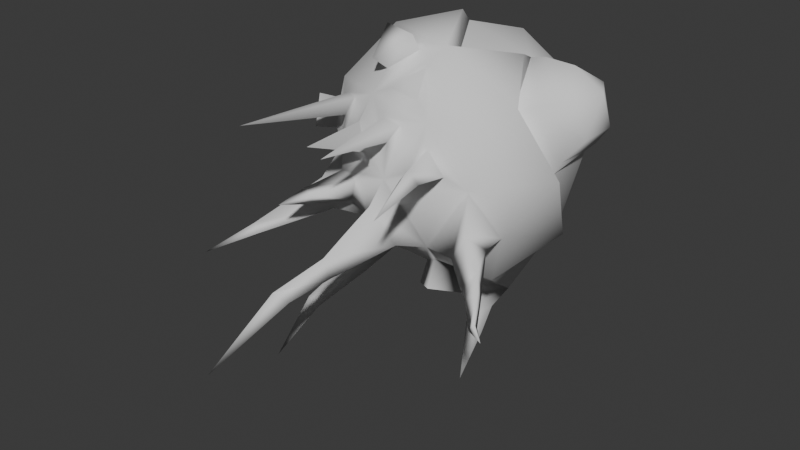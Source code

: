 # Source: Gautcher.blend  (saved by Blender 4.4.32; exported with 4.5.12 LTS)
import bpy
from mathutils import Matrix  # noqa: F401  (used for matrix-valued properties, if any)

bpy.ops.wm.read_factory_settings(use_empty=True)
scene = bpy.context.scene
scene.name = 'Scene'

# ---- collections
col_collection = bpy.data.collections.new('Collection'); scene.collection.children.link(col_collection)

# ---- world
world_world = bpy.data.worlds.new('World'); scene.world = world_world
world_world.use_nodes = True; world_world.node_tree.nodes.clear()
_N = world_world.node_tree.nodes; _L = world_world.node_tree.links
n0 = _N.new('ShaderNodeOutputWorld'); n0.name = 'World Output'; n0.location = (300, 300)
n1 = _N.new('ShaderNodeBackground'); n1.name = 'Background'; n1.location = (10, 300)
n1.inputs[0].default_value = (0.05088, 0.05088, 0.05088, 1.0)
_L.new(n1.outputs[0], n0.inputs[0])
n0.is_active_output = True
world_world.color = (0.05088, 0.05088, 0.05088)
world_world.use_sun_shadow = False
world_world.sun_shadow_jitter_overblur = 0.0

# ---- meshes
me_icosphere = bpy.data.meshes.new('Icosphere')
me_icosphere.from_pydata([(0.0, 0.0, -0.4178), (-0.3916, 0.02155, -0.1936), (-0.1173, 0.3595, -0.1907), (0.308, 0.2213, -0.1907), (-0.3294, -0.1499, 0.2527), (-0.3075, 0.2213, 0.1897), (0.1178, 0.3595, 0.1897), (0.3012, 5.086e-10, 0.3597), (-0.01891, 0.009411, 0.4204), (0.2641, -0.04871, -0.3683), (0.3877, 0.001211, -0.2392), (0.2149, 0.1613, -0.3836), (-0.195, 0.1408, -0.3439), (-0.05144, 0.2478, -0.3836), (-0.2642, 0.216, -0.2214), (0.112, 0.3417, -0.2241), (0.4359, -0.1274, 0.02057), (0.4073, 0.1183, 0.01966), (-0.1583, -0.2187, -0.4081), (-0.4406, -0.1176, 0.008773), (-0.2935, -0.2187, -0.3261), (-0.2497, 0.3417, -0.0005191), (-0.3848, 0.1284, -0.0002519), (0.2502, 0.3417, -0.0005191), (0.0002436, 0.423, -0.0005191), (0.3206, -0.2009, 0.2356), (-0.2633, -0.1023, -0.4288), (-0.3788, -0.008301, 0.2027), (-0.1115, 0.3417, 0.2231), (0.3046, 0.1929, 0.2249), (0.1091, -0.2201, 0.3764), (0.2378, 0.009411, 0.3427), (-0.1905, -0.1388, 0.3845), (-0.1806, 0.1291, 0.3612), (0.06933, 0.2103, 0.3612), (0.5182, 0.07649, 0.1448), (0.5262, 1.209e-09, 0.285), (0.4531, 0.1238, 0.2749), (0.5182, -0.07649, 0.1448), (0.4531, -0.1238, 0.2749), (0.4129, 1.379e-09, 0.3553), (0.3585, -0.1766, 0.2449), (0.4514, -0.1091, 0.05925), (0.4514, 0.1091, 0.05925), (0.3585, 0.1766, 0.2449), (-0.07503, -0.2377, -0.3948), (6.147e-07, -0.006749, -0.4638), (0.2589, -0.1944, -0.4131), (0.323, -0.2391, -0.2085), (0.1275, -0.3946, -0.2448), (-0.1276, -0.3996, -0.2085), (0.4205, -0.01031, -0.25), (-0.2762, 0.0007632, -0.4125), (-0.345, -0.2198, -0.1998), (-0.3961, 0.003893, -0.222), (0.4677, -0.1362, 0.004291), (6.147e-07, -0.4686, -0.001969), (0.2765, -0.3766, -0.001969), (0.1276, -0.3996, 0.2046), (-0.4661, -0.1558, -0.002505), (-0.3084, -0.3326, -0.007788), (-0.3541, -0.2624, 0.2176), (0.3542, -0.2296, 0.2584), (-0.1214, -0.3804, 0.2408), (0.0819, -0.2498, 0.4161), (-0.2074, -0.1558, 0.4161), (0.2287, 0.1584, -0.4345), (-0.3123, 0.1393, -0.264), (-0.426, -0.0377, 0.2106), (-0.025, -0.02197, 0.4644), (0.2519, -0.05363, 0.3723), (-0.2705, -0.3296, -0.4387), (-0.2042, -0.3297, -0.479), (-0.2557, -0.2725, -0.4891), (-0.3053, -0.5318, -0.5369), (-0.2608, -0.5318, -0.5639), (-0.2954, -0.4935, -0.5707), (-0.3357, -0.6723, -0.731), (-0.07439, -0.5012, -0.1969), (0.07028, -0.4901, -0.218), (-0.0002435, -0.5413, -0.07696), (-0.01349, -0.7427, -0.1857), (-0.007516, -0.7307, -0.2694), (-0.08861, -0.7147, -0.2601), (-0.068, -0.9283, -0.2547), (-0.03259, -0.8923, -0.2932), (-0.07372, -0.898, -0.315), (-0.1364, -1.157, -0.4734), (-0.2703, -0.4194, -0.212), (-0.3588, -0.3441, -0.2289), (-0.3372, -0.4105, -0.1159), (-0.4318, -0.6443, -0.278), (-0.4622, -0.6198, -0.2881), (-0.4548, -0.6357, -0.246), (-0.5616, -0.7803, -0.3411), (0.3417, -0.3549, -0.1981), (0.2496, -0.4213, -0.2336), (0.3198, -0.4428, -0.1209), (0.4094, -0.4673, -0.2763), (0.3552, -0.5109, -0.2688), (0.3965, -0.4801, -0.2088), (0.4482, -0.526, -0.2665), (0.4078, -0.5592, -0.2631), (0.4576, -0.5638, -0.2313), (0.4823, -0.5897, -0.3262), (0.4656, -0.612, -0.3314), (0.4781, -0.605, -0.3027), (0.533, -0.6418, -0.3355), (0.2094, -0.4171, 0.0459), (0.1494, -0.4264, 0.1291), (0.09797, -0.4542, 0.0459), (0.2151, -0.5526, 0.06929), (0.186, -0.5691, 0.1165), (0.1507, -0.5665, 0.07174), (0.2297, -0.7831, 0.03674), (0.027, -0.2645, -0.3827), (0.104, -0.3242, -0.3256), (0.1302, -0.231, -0.3827), (0.03678, -0.3162, -0.4481), (0.1452, -0.4112, -0.3911), (0.1854, -0.273, -0.455), (-0.136, -0.2242, 0.3828), (-0.0178, -0.2626, 0.3828), (-0.1033, -0.3247, 0.3175), (-0.1618, -0.2543, 0.4454), (-0.0146, -0.3022, 0.4454), (-0.1211, -0.3796, 0.364), (-0.3628, -0.3001, 0.03361), (-0.3829, -0.2559, 0.1284), (-0.4289, -0.2121, 0.03805), (-0.4177, -0.3504, 0.03755), (-0.4405, -0.3003, 0.1448), (-0.4925, -0.2508, 0.04257), (-0.08515, 0.2565, -0.4469), (-0.03081, -0.07233, -0.5172), (0.1381, 0.09589, -0.6197), (-0.03563, 0.1551, -0.6315), (0.03673, -0.0085, -0.634), (0.1095, 0.03157, -0.6808), (0.02865, 0.07289, -0.6866), (0.0422, -0.03654, -0.7462), (0.1004, -0.01753, -0.7796), (0.0441, 0.02254, -0.7867), (0.1195, -0.175, -0.8992), (-0.129, -0.4625, -0.04856), (-0.1712, -0.4374, -0.1451), (-0.2287, -0.4217, -0.05207), (-0.2005, -0.5978, -0.07661), (-0.2302, -0.5818, -0.1247), (-0.2676, -0.5704, -0.07897), (-0.2746, -0.6864, -0.102), (-0.1524, -0.411, 0.1453), (-0.2145, -0.3999, 0.05097), (-0.1071, -0.4438, 0.05476), (-0.206, -0.6123, 0.1017), (-0.2851, -0.3195, 0.1889), (-0.2704, -0.3517, 0.1199), (-0.2173, -0.3611, 0.2005), (-0.4218, -0.7028, 0.1485), (0.07549, -0.3888, 0.2625), (0.05073, -0.3126, 0.3502), (-0.04168, -0.3797, 0.2796), (0.0304, -0.4035, 0.3356), (0.0001448, -0.4485, 0.1212), (0.03788, -0.4281, 0.1822), (-0.03575, -0.4224, 0.193), (-0.004623, -0.7566, 0.1628)], [], [(12, 13, 133, 52), (2, 14, 21), (3, 15, 23), (1, 19, 22), (2, 21, 24), (3, 23, 17), (5, 27, 33), (6, 28, 34), (44, 7, 40, 37), (31, 34, 8), (31, 29, 34), (29, 6, 34), (34, 33, 8), (34, 28, 33), (28, 5, 33), (33, 32, 8), (33, 27, 32), (27, 4, 32), (30, 31, 8), (7, 41, 39, 40), (41, 42, 38, 39), (17, 23, 29), (23, 6, 29), (24, 28, 6), (24, 21, 28), (21, 5, 28), (22, 27, 5), (22, 19, 27), (53, 52, 26, 20), (52, 45, 18, 26), (20, 26, 73, 71), (10, 16, 55, 51), (19, 1, 54, 59), (42, 43, 35, 38), (23, 24, 6), (23, 15, 24), (15, 2, 24), (21, 22, 5), (21, 14, 22), (14, 1, 22), (14, 12, 52, 67), (31, 30, 64, 70), (8, 32, 65, 69), (12, 0, 46, 52), (11, 9, 47, 66), (32, 4, 61, 65), (43, 44, 37, 35), (16, 10, 17), (10, 3, 17), (11, 15, 3), (11, 13, 15), (13, 2, 15), (13, 14, 2), (13, 12, 14), (0, 11, 66, 46), (9, 10, 51, 47), (30, 8, 69, 64), (27, 19, 59, 68), (10, 11, 3), (10, 9, 11), (1, 14, 67, 54), (16, 25, 62, 55), (4, 27, 68, 61), (25, 31, 70, 62), (36, 37, 40), (39, 36, 40), (35, 37, 36), (38, 36, 39), (38, 35, 36), (17, 29, 44, 43), (16, 17, 43, 42), (25, 16, 42, 41), (31, 25, 41, 7), (29, 31, 7, 44), (66, 47, 135), (48, 47, 51), (52, 133, 136), (48, 51, 55), (49, 56, 80, 79), (54, 53, 59), (48, 55, 57), (56, 60, 146, 144), (58, 62, 64), (61, 63, 65), (65, 64, 69), (63, 64, 122, 123), (64, 63, 161, 160), (64, 62, 70), (59, 61, 68), (60, 63, 157, 156), (56, 63, 151, 153), (63, 56, 163, 165), (57, 62, 58), (57, 55, 62), (59, 60, 127, 129), (59, 53, 60), (60, 53, 89, 90), (56, 57, 108, 110), (56, 49, 57), (57, 49, 96, 97), (52, 54, 67), (52, 53, 54), (45, 53, 20, 18), (45, 50, 53), (45, 49, 50), (47, 49, 116, 117), (47, 48, 49), (71, 73, 76, 74), (26, 18, 72, 73), (18, 20, 71, 72), (74, 76, 77), (73, 72, 75, 76), (72, 71, 74, 75), (78, 79, 82, 83), (76, 75, 77), (75, 74, 77), (56, 50, 78, 80), (50, 49, 79, 78), (83, 82, 85, 86), (80, 78, 83, 81), (79, 80, 81, 82), (86, 85, 87), (81, 83, 86, 84), (82, 81, 84, 85), (84, 86, 87), (85, 84, 87), (90, 89, 92, 93), (50, 60, 90, 88), (53, 50, 88, 89), (93, 92, 94), (88, 90, 93, 91), (89, 88, 91, 92), (91, 93, 94), (92, 91, 94), (97, 96, 99, 100), (48, 57, 97, 95), (49, 48, 95, 96), (100, 99, 102, 103), (95, 97, 100, 98), (96, 95, 98, 99), (103, 102, 105, 106), (98, 100, 103, 101), (99, 98, 101, 102), (106, 105, 107), (101, 103, 106, 104), (102, 101, 104, 105), (104, 106, 107), (105, 104, 107), (110, 108, 111, 113), (58, 56, 110, 109), (57, 58, 109, 108), (113, 111, 114), (109, 110, 113, 112), (108, 109, 112, 111), (112, 113, 114), (111, 112, 114), (117, 116, 119, 120), (45, 47, 117, 115), (49, 45, 115, 116), (118, 120, 119), (115, 117, 120, 118), (116, 115, 118, 119), (123, 122, 125, 126), (65, 63, 123, 121), (64, 65, 121, 122), (124, 126, 125), (121, 123, 126, 124), (122, 121, 124, 125), (129, 127, 130, 132), (61, 59, 129, 128), (60, 61, 128, 127), (132, 130, 131), (128, 129, 132, 131), (127, 128, 131, 130), (133, 66, 135, 136), (13, 11, 66, 133), (134, 47, 45), (134, 45, 52), (47, 134, 135), (134, 52, 136), (136, 135, 138, 139), (139, 138, 141, 142), (134, 136, 139, 137), (135, 134, 137, 138), (142, 141, 143), (137, 139, 142, 140), (138, 137, 140, 141), (140, 142, 143), (141, 140, 143), (144, 146, 149, 147), (60, 50, 145, 146), (50, 56, 144, 145), (147, 149, 150), (146, 145, 148, 149), (145, 144, 147, 148), (151, 152, 154), (149, 148, 150), (148, 147, 150), (60, 56, 153, 152), (63, 60, 152, 151), (155, 156, 158), (152, 153, 154), (153, 151, 154), (63, 61, 155, 157), (61, 60, 156, 155), (159, 160, 162), (157, 155, 158), (156, 157, 158), (63, 58, 159, 161), (58, 64, 160, 159), (163, 164, 166), (161, 159, 162), (160, 161, 162), (58, 63, 165, 164), (56, 58, 164, 163), (164, 165, 166), (165, 163, 166)])
me_icosphere.polygons.foreach_set('use_smooth', [True] * 217)
_k = set([(1, 14), (1, 19), (8, 30), (8, 32), (9, 10), (9, 11), (10, 16), (11, 13), (12, 13), (12, 14), (16, 17), (16, 25), (17, 29), (19, 27), (25, 31), (27, 32), (29, 31), (30, 31)])
me_icosphere.attributes.new('sharp_edge', 'BOOLEAN', 'EDGE').data.foreach_set('value', [ (min(e.vertices), max(e.vertices)) in _k for e in me_icosphere.edges])
_uv = me_icosphere.uv_layers.new(name='UVMap')
_uv.uv.foreach_set('vector', [0.457, 0.3794, 0.3466, 0.3898, 0.3576, 0.3522, 0.5275, 0.3078, 0.6926, 0.201, 0.7116, 0.1253, 0.7682, 0.1923, 0.6246, 0.3464, 0.6486, 0.2698, 0.7015, 0.3464, 0.7839, 0.05895, 0.8812, 0.06589, 0.8188, 0.1266, 0.6926, 0.201, 0.7682, 0.1923, 0.7312, 0.2669, 0.6246, 0.3464, 0.7015, 0.3464, 0.6665, 0.4314, 0.8445, 0.1985, 0.9111, 0.1522, 0.8963, 0.2603, 0.775, 0.3285, 0.8125, 0.2646, 0.8508, 0.3402, 0.03426, 0.8091, 0.0532, 0.7409, 0.08869, 0.7619, 0.07156, 0.8063, 0.8808, 0.4207, 0.8508, 0.3402, 0.9305, 0.328, 0.8808, 0.4207, 0.7782, 0.4162, 0.8508, 0.3402, 0.7782, 0.4162, 0.775, 0.3285, 0.8508, 0.3402, 0.8508, 0.3402, 0.8963, 0.2603, 0.9305, 0.328, 0.8508, 0.3402, 0.8125, 0.2646, 0.8963, 0.2603, 0.8125, 0.2646, 0.8445, 0.1985, 0.8963, 0.2603, 0.8963, 0.2603, 0.9858, 0.2473, 0.9305, 0.328, 0.8963, 0.2603, 0.9111, 0.1522, 0.9858, 0.2473, 0.2229, 0.7304, 0.2831, 0.7281, 0.3118, 0.788, 0.9767, 0.4122, 0.8808, 0.4207, 0.9305, 0.328, 0.2241, 0.8286, 0.1815, 0.886, 0.1616, 0.8542, 0.1869, 0.8135, 0.1815, 0.886, 0.1151, 0.9079, 0.1202, 0.871, 0.1616, 0.8542, 0.6665, 0.4314, 0.7015, 0.3464, 0.7782, 0.4162, 0.7015, 0.3464, 0.775, 0.3285, 0.7782, 0.4162, 0.7312, 0.2669, 0.8125, 0.2646, 0.775, 0.3285, 0.7312, 0.2669, 0.7682, 0.1923, 0.8125, 0.2646, 0.7682, 0.1923, 0.8445, 0.1985, 0.8125, 0.2646, 0.8188, 0.1266, 0.9111, 0.1522, 0.8445, 0.1985, 0.8188, 0.1266, 0.8812, 0.06589, 0.9111, 0.1522, 0.195, 0.01535, 0.234, 0.05018, 0.2159, 0.05609, 0.188, 0.03929, 0.1058, 0.05492, 0.151, 0.0339, 0.1529, 0.0474, 0.124, 0.05948, 0.188, 0.03929, 0.2159, 0.05609, 0.192, 0.07375, 0.1775, 0.07394, 0.6871, 0.8543, 0.6127, 0.8109, 0.6198, 0.8007, 0.6904, 0.8423, 0.2269, 0.6388, 0.1744, 0.5659, 0.1817, 0.5566, 0.2417, 0.6309, 0.1151, 0.9079, 0.05543, 0.8738, 0.08265, 0.8493, 0.1202, 0.871, 0.7015, 0.3464, 0.7312, 0.2669, 0.775, 0.3285, 0.7015, 0.3464, 0.6486, 0.2698, 0.7312, 0.2669, 0.6486, 0.2698, 0.6926, 0.201, 0.7312, 0.2669, 0.7682, 0.1923, 0.8188, 0.1266, 0.8445, 0.1985, 0.7682, 0.1923, 0.7116, 0.1253, 0.8188, 0.1266, 0.7116, 0.1253, 0.7839, 0.05895, 0.8188, 0.1266, 0.09659, 0.5284, 0.1238, 0.477, 0.1844, 0.4777, 0.1324, 0.5261, 0.4927, 0.8989, 0.4312, 0.8297, 0.4269, 0.8093, 0.4897, 0.873, 0.3425, 0.8714, 0.3118, 0.788, 0.3239, 0.7808, 0.35, 0.8516, 0.8996, 0.71, 0.9018, 0.6202, 0.9166, 0.613, 0.9596, 0.6985, 0.1701, 0.3896, 0.06054, 0.3381, 0.003909, 0.2748, 0.1821, 0.362, 0.3118, 0.788, 0.2831, 0.7281, 0.3081, 0.6931, 0.3239, 0.7808, 0.05543, 0.8738, 0.03426, 0.8091, 0.07156, 0.8063, 0.08265, 0.8493, 0.6052, 0.4953, 0.564, 0.3985, 0.6665, 0.4314, 0.564, 0.3985, 0.6246, 0.3464, 0.6665, 0.4314, 0.562, 0.2946, 0.6486, 0.2698, 0.6246, 0.3464, 0.562, 0.2946, 0.6127, 0.1868, 0.6486, 0.2698, 0.6127, 0.1868, 0.6926, 0.201, 0.6486, 0.2698, 0.6127, 0.1868, 0.7116, 0.1253, 0.6926, 0.201, 0.6127, 0.1868, 0.648, 0.1212, 0.7116, 0.1253, 0.9018, 0.6202, 0.8565, 0.5349, 0.8727, 0.5264, 0.9166, 0.613, 0.7499, 0.8491, 0.6871, 0.8543, 0.6904, 0.8423, 0.767, 0.7988, 0.4312, 0.8297, 0.3425, 0.8714, 0.35, 0.8516, 0.4269, 0.8093, 0.2229, 0.7304, 0.2269, 0.6388, 0.2417, 0.6309, 0.2374, 0.7151, 0.564, 0.3985, 0.562, 0.2946, 0.6246, 0.3464, 0.564, 0.3985, 0.5123, 0.3556, 0.562, 0.2946, 0.1744, 0.5659, 0.09659, 0.5284, 0.1324, 0.5261, 0.1817, 0.5566, 0.6127, 0.8109, 0.5406, 0.8231, 0.5334, 0.8067, 0.6198, 0.8007, 0.2831, 0.7281, 0.2229, 0.7304, 0.2374, 0.7151, 0.3081, 0.6931, 0.5406, 0.8231, 0.4927, 0.8989, 0.4897, 0.873, 0.5334, 0.8067, 0.1259, 0.813, 0.07156, 0.8063, 0.08869, 0.7619, 0.1616, 0.8542, 0.1259, 0.813, 0.1869, 0.8135, 0.08265, 0.8493, 0.07156, 0.8063, 0.1259, 0.813, 0.1202, 0.871, 0.1259, 0.813, 0.1616, 0.8542, 0.1202, 0.871, 0.08265, 0.8493, 0.1259, 0.813, 0.04072, 0.8872, 0.01447, 0.8109, 0.03426, 0.8091, 0.05543, 0.8738, 0.1129, 0.9227, 0.04072, 0.8872, 0.05543, 0.8738, 0.1151, 0.9079, 0.1895, 0.8987, 0.1129, 0.9227, 0.1151, 0.9079, 0.1815, 0.886, 0.2432, 0.8388, 0.1895, 0.8987, 0.1815, 0.886, 0.2241, 0.8286, 0.01447, 0.8109, 0.03097, 0.7366, 0.0532, 0.7409, 0.03426, 0.8091, 0.1821, 0.362, 0.003909, 0.2748, 0.2168, 0.2408, 0.7016, 0.7498, 0.767, 0.7988, 0.6904, 0.8423, 0.5275, 0.3078, 0.3576, 0.3522, 0.3292, 0.2353, 0.7016, 0.7498, 0.6904, 0.8423, 0.6198, 0.8007, 0.4493, 0.5523, 0.5012, 0.5897, 0.4805, 0.6027, 0.4436, 0.5804, 0.1817, 0.5566, 0.2635, 0.5514, 0.2417, 0.6309, 0.7016, 0.7498, 0.6198, 0.8007, 0.578, 0.6997, 0.4745, 0.6318, 0.3316, 0.608, 0.3825, 0.5952, 0.4251, 0.6028, 0.4853, 0.7255, 0.5334, 0.8067, 0.4269, 0.8093, 0.3081, 0.6931, 0.3958, 0.7051, 0.3239, 0.7808, 0.3239, 0.7808, 0.4269, 0.8093, 0.35, 0.8516, 0.3958, 0.7051, 0.4269, 0.8093, 0.4007, 0.7819, 0.388, 0.7391, 0.4269, 0.8093, 0.3958, 0.7051, 0.4164, 0.7264, 0.4309, 0.7756, 0.4269, 0.8093, 0.5334, 0.8067, 0.4897, 0.873, 0.2417, 0.6309, 0.3081, 0.6931, 0.2374, 0.7151, 0.3316, 0.608, 0.3958, 0.7051, 0.3635, 0.6865, 0.3459, 0.6563, 0.4745, 0.6318, 0.3958, 0.7051, 0.3963, 0.6698, 0.4246, 0.6434, 0.3958, 0.7051, 0.4745, 0.6318, 0.4568, 0.6749, 0.434, 0.6961, 0.578, 0.6997, 0.5334, 0.8067, 0.4853, 0.7255, 0.578, 0.6997, 0.6198, 0.8007, 0.5334, 0.8067, 0.2417, 0.6309, 0.3316, 0.608, 0.3095, 0.6284, 0.2686, 0.6386, 0.2417, 0.6309, 0.2635, 0.5514, 0.3316, 0.608, 0.2799, 0.575, 0.2512, 0.6176, 0.2314, 0.5931, 0.2464, 0.5596, 0.4745, 0.6318, 0.578, 0.6997, 0.5409, 0.6946, 0.5003, 0.6681, 0.4745, 0.6318, 0.5731, 0.5939, 0.578, 0.6997, 0.312, 0.7698, 0.3359, 0.6829, 0.372, 0.7085, 0.3575, 0.7565, 0.1844, 0.4777, 0.1817, 0.5566, 0.1324, 0.5261, 0.1844, 0.4777, 0.2635, 0.5514, 0.1817, 0.5566, 0.151, 0.0339, 0.195, 0.01535, 0.188, 0.03929, 0.1529, 0.0474, 0.878, 0.7673, 0.8817, 0.6787, 0.9771, 0.7052, 0.878, 0.7673, 0.7923, 0.7015, 0.8817, 0.6787, 0.767, 0.7988, 0.7923, 0.7015, 0.8085, 0.7372, 0.8074, 0.7763, 0.767, 0.7988, 0.7016, 0.7498, 0.7923, 0.7015, 0.1775, 0.07394, 0.192, 0.07375, 0.1852, 0.1174, 0.1753, 0.1182, 0.124, 0.05948, 0.1529, 0.0474, 0.1622, 0.07645, 0.1483, 0.07434, 0.1529, 0.0474, 0.188, 0.03929, 0.1775, 0.07394, 0.1622, 0.07645, 0.1753, 0.1182, 0.1852, 0.1174, 0.1704, 0.166, 0.1483, 0.07434, 0.1622, 0.07645, 0.1656, 0.1196, 0.1558, 0.1175, 0.1622, 0.07645, 0.1775, 0.07394, 0.1753, 0.1182, 0.1656, 0.1196, 0.4036, 0.5869, 0.4436, 0.5804, 0.432, 0.646, 0.4121, 0.6444, 0.1558, 0.1175, 0.1656, 0.1196, 0.1704, 0.166, 0.1656, 0.1196, 0.1753, 0.1182, 0.1704, 0.166, 0.348, 0.5856, 0.397, 0.5598, 0.4036, 0.5869, 0.3672, 0.6009, 0.397, 0.5598, 0.4493, 0.5523, 0.4436, 0.5804, 0.4036, 0.5869, 0.4121, 0.6444, 0.432, 0.646, 0.4283, 0.6889, 0.4174, 0.694, 0.3672, 0.6009, 0.4036, 0.5869, 0.4121, 0.6444, 0.3867, 0.6496, 0.4436, 0.5804, 0.4805, 0.6027, 0.4523, 0.6488, 0.432, 0.646, 0.4174, 0.694, 0.4283, 0.6889, 0.4164, 0.772, 0.3867, 0.6496, 0.4121, 0.6444, 0.4174, 0.694, 0.4002, 0.6959, 0.432, 0.646, 0.4523, 0.6488, 0.4421, 0.697, 0.4283, 0.6889, 0.4002, 0.6959, 0.4174, 0.694, 0.4164, 0.772, 0.4283, 0.6889, 0.4421, 0.697, 0.4164, 0.772, 0.2464, 0.5596, 0.2314, 0.5931, 0.1683, 0.5604, 0.1719, 0.5494, 0.2809, 0.5162, 0.2799, 0.575, 0.2464, 0.5596, 0.2458, 0.5258, 0.2431, 0.4678, 0.2809, 0.5162, 0.2458, 0.5258, 0.2312, 0.4968, 0.1719, 0.5494, 0.1683, 0.5604, 0.1186, 0.5506, 0.2458, 0.5258, 0.2464, 0.5596, 0.1719, 0.5494, 0.1693, 0.5395, 0.2312, 0.4968, 0.2458, 0.5258, 0.1693, 0.5395, 0.1684, 0.5294, 0.1693, 0.5395, 0.1719, 0.5494, 0.1186, 0.5506, 0.1684, 0.5294, 0.1693, 0.5395, 0.1175, 0.5332, 0.3575, 0.7565, 0.372, 0.7085, 0.4111, 0.7439, 0.3948, 0.7636, 0.3972, 0.6465, 0.475, 0.6399, 0.4576, 0.683, 0.4131, 0.6823, 0.3359, 0.6829, 0.3972, 0.6465, 0.4131, 0.6823, 0.372, 0.7085, 0.3948, 0.7636, 0.4111, 0.7439, 0.4292, 0.7647, 0.4213, 0.7849, 0.4131, 0.6823, 0.4576, 0.683, 0.4481, 0.7195, 0.4311, 0.7337, 0.372, 0.7085, 0.4131, 0.6823, 0.4311, 0.7337, 0.4111, 0.7439, 0.4213, 0.7849, 0.4292, 0.7647, 0.4559, 0.7881, 0.4476, 0.7946, 0.4311, 0.7337, 0.4481, 0.7195, 0.4649, 0.7493, 0.4461, 0.7525, 0.4111, 0.7439, 0.4311, 0.7337, 0.4461, 0.7525, 0.4292, 0.7647, 0.4476, 0.7946, 0.4559, 0.7881, 0.475, 0.8049, 0.4461, 0.7525, 0.4649, 0.7493, 0.47, 0.7763, 0.4617, 0.781, 0.4292, 0.7647, 0.4461, 0.7525, 0.4617, 0.781, 0.4559, 0.7881, 0.4617, 0.781, 0.47, 0.7763, 0.475, 0.8049, 0.4559, 0.7881, 0.4617, 0.781, 0.475, 0.8049, 0.5577, 0.844, 0.5924, 0.8244, 0.6046, 0.8722, 0.5829, 0.8817, 0.4853, 0.7255, 0.4745, 0.6318, 0.5003, 0.6681, 0.5046, 0.7044, 0.578, 0.6997, 0.4853, 0.7255, 0.5046, 0.7044, 0.5409, 0.6946, 0.5829, 0.8817, 0.6046, 0.8722, 0.6273, 0.951, 0.5308, 0.8654, 0.5577, 0.844, 0.5829, 0.8817, 0.5692, 0.897, 0.5924, 0.8244, 0.6273, 0.8216, 0.6253, 0.8717, 0.6046, 0.8722, 0.5692, 0.897, 0.5829, 0.8817, 0.6273, 0.951, 0.6046, 0.8722, 0.6253, 0.8717, 0.6273, 0.951, 0.6811, 0.6919, 0.7204, 0.6866, 0.7358, 0.7245, 0.6807, 0.7268, 0.878, 0.7673, 0.767, 0.7988, 0.8074, 0.7763, 0.8408, 0.7618, 0.7923, 0.7015, 0.878, 0.7673, 0.8408, 0.7618, 0.8085, 0.7372, 0.6316, 0.7023, 0.6807, 0.7268, 0.6346, 0.7571, 0.6469, 0.6766, 0.6811, 0.6919, 0.6807, 0.7268, 0.6316, 0.7023, 0.6139, 0.6561, 0.6469, 0.6766, 0.6316, 0.7023, 0.5811, 0.6802, 0.287, 0.8795, 0.282, 0.8337, 0.307, 0.8273, 0.3133, 0.8802, 0.3239, 0.7808, 0.3958, 0.7051, 0.388, 0.7391, 0.3582, 0.7702, 0.4269, 0.8093, 0.3239, 0.7808, 0.3582, 0.7702, 0.4007, 0.7819, 0.3569, 0.8482, 0.3133, 0.8802, 0.307, 0.8273, 0.2804, 0.9237, 0.287, 0.8795, 0.3133, 0.8802, 0.3044, 0.9325, 0.282, 0.8337, 0.2655, 0.7923, 0.2869, 0.7783, 0.307, 0.8273, 0.8173, 0.8946, 0.7787, 0.8978, 0.7736, 0.872, 0.8173, 0.8684, 0.3081, 0.6931, 0.2417, 0.6309, 0.2686, 0.6386, 0.2959, 0.6641, 0.3316, 0.608, 0.3081, 0.6931, 0.2959, 0.6641, 0.3095, 0.6284, 0.8173, 0.8684, 0.7736, 0.872, 0.7913, 0.8333, 0.8563, 0.8976, 0.8173, 0.8946, 0.8173, 0.8684, 0.8607, 0.8719, 0.7787, 0.8978, 0.743, 0.9087, 0.733, 0.8846, 0.7736, 0.872, 0.3576, 0.3522, 0.1821, 0.362, 0.2168, 0.2408, 0.3292, 0.2353, 0.3466, 0.3898, 0.1913, 0.3911, 0.1821, 0.362, 0.3576, 0.3522, 0.8686, 0.841, 0.767, 0.7988, 0.878, 0.7673, 0.8686, 0.841, 0.878, 0.7673, 0.9648, 0.8367, 0.003909, 0.2748, 0.1192, 0.1277, 0.2168, 0.2408, 0.461, 0.1656, 0.5275, 0.3078, 0.3292, 0.2353, 0.09428, 0.6195, 0.07095, 0.5652, 0.09486, 0.5479, 0.1083, 0.5807, 0.1083, 0.5807, 0.09486, 0.5479, 0.1348, 0.5378, 0.1358, 0.561, 0.02163, 0.5085, 0.07644, 0.4535, 0.09168, 0.4884, 0.07125, 0.5172, 0.07095, 0.5652, 0.02163, 0.5085, 0.07125, 0.5172, 0.09486, 0.5479, 0.1358, 0.561, 0.1348, 0.5378, 0.1983, 0.515, 0.07125, 0.5172, 0.09168, 0.4884, 0.1242, 0.4909, 0.1219, 0.5163, 0.09486, 0.5479, 0.07125, 0.5172, 0.1219, 0.5163, 0.1348, 0.5378, 0.1219, 0.5163, 0.1242, 0.4909, 0.1983, 0.515, 0.1348, 0.5378, 0.1219, 0.5163, 0.1983, 0.515, 0.7396, 0.5886, 0.774, 0.6063, 0.7424, 0.6502, 0.7193, 0.6406, 0.3316, 0.608, 0.4184, 0.5336, 0.4081, 0.5652, 0.3825, 0.5952, 0.4184, 0.5336, 0.4745, 0.6318, 0.4251, 0.6028, 0.4081, 0.5652, 0.7193, 0.6406, 0.7424, 0.6502, 0.7198, 0.6845, 0.774, 0.6063, 0.8017, 0.6344, 0.7565, 0.6654, 0.7424, 0.6502, 0.8017, 0.6344, 0.8168, 0.6699, 0.7635, 0.6846, 0.7565, 0.6654, 0.01544, 0.06327, 0.05201, 0.04725, 0.05934, 0.1236, 0.7424, 0.6502, 0.7565, 0.6654, 0.7198, 0.6845, 0.7565, 0.6654, 0.7635, 0.6846, 0.7198, 0.6845, 0.3316, 0.608, 0.4745, 0.6318, 0.4246, 0.6434, 0.377, 0.6349, 0.3958, 0.7051, 0.3316, 0.608, 0.377, 0.6349, 0.3963, 0.6698, 0.7074, 0.8946, 0.6875, 0.9132, 0.5744, 0.8399, 0.05201, 0.04725, 0.0907, 0.06045, 0.05934, 0.1236, 0.0907, 0.06045, 0.1213, 0.08201, 0.05934, 0.1236, 0.3958, 0.7051, 0.3081, 0.6931, 0.3371, 0.6822, 0.3635, 0.6865, 0.3081, 0.6931, 0.3316, 0.608, 0.3459, 0.6563, 0.3371, 0.6822, 0.4605, 0.7358, 0.4309, 0.7756, 0.4334, 0.7505, 0.7129, 0.8668, 0.7074, 0.8946, 0.5744, 0.8399, 0.6875, 0.9132, 0.6708, 0.9429, 0.5744, 0.8399, 0.3958, 0.7051, 0.4853, 0.7255, 0.4605, 0.7358, 0.4164, 0.7264, 0.4853, 0.7255, 0.4269, 0.8093, 0.4309, 0.7756, 0.4605, 0.7358, 0.7761, 0.5797, 0.7869, 0.5557, 0.8666, 0.6408, 0.4164, 0.7264, 0.4605, 0.7358, 0.4334, 0.7505, 0.4309, 0.7756, 0.4164, 0.7264, 0.4334, 0.7505, 0.4853, 0.7255, 0.3958, 0.7051, 0.434, 0.6961, 0.4598, 0.7018, 0.4745, 0.6318, 0.4853, 0.7255, 0.4598, 0.7018, 0.4568, 0.6749, 0.7869, 0.5557, 0.8068, 0.5386, 0.8666, 0.6408, 0.8068, 0.5386, 0.8363, 0.5359, 0.8666, 0.6408])
me_icosphere.update()

# ---- objects
ob_gautcher = bpy.data.objects.new('Gautcher', me_icosphere)

# ---- transforms, parenting, visibility, modifiers, constraints
ob_gautcher.location = (0.0, 0.0, 0.0)

# ---- collection membership
col_collection.objects.link(ob_gautcher)

# ---- scene / render settings (as saved in the file)
scene.frame_start = 1; scene.frame_end = 250; scene.frame_set(0)
scene.render.engine = 'BLENDER_EEVEE_NEXT'
scene.cycles.sampling_pattern = 'TABULATED_SOBOL'
scene.eevee.ray_tracing_options.trace_max_roughness = 0.0
bpy.context.view_layer.update()

# ---- added for rendering (the .blend has no active camera and no usable light): camera, sun
cam_auto = bpy.data.cameras.new('AutoCamera')
cam_auto.lens = 50.0
cam_auto.sensor_width = 36.0
cam_auto.clip_end = 1000.0
ob_auto_camera = bpy.data.objects.new('AutoCamera', cam_auto)
scene.collection.objects.link(ob_auto_camera)
ob_auto_camera.location = (2.16614, -2.9835, 1.52694)
ob_auto_camera.rotation_euler = (1.09748, -7.21219e-08, 0.694738)
scene.camera = ob_auto_camera
light_auto_sun = bpy.data.lights.new('AutoSun', 'SUN')
light_auto_sun.energy = 3.0
light_auto_sun.angle = 0.0523599
ob_auto_sun = bpy.data.objects.new('AutoSun', light_auto_sun)
scene.collection.objects.link(ob_auto_sun)
ob_auto_sun.rotation_euler = (0.872665, 0.174533, 0.523599)
bpy.context.view_layer.update()
